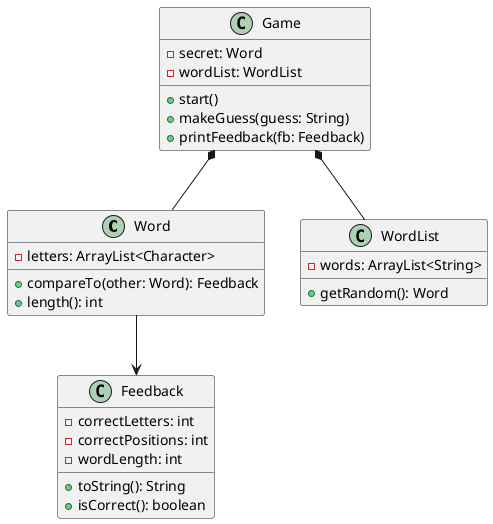

The diagram above was rendered by PlantUML. Its source (embedded in the PNG):
@startuml
class Word {
	-letters: ArrayList<Character>
	+compareTo(other: Word): Feedback
	+length(): int
}

class Feedback {
	-correctLetters: int
	-correctPositions: int
	-wordLength: int
	+toString(): String
	+isCorrect(): boolean
}

class WordList {
	-words: ArrayList<String>
	+getRandom(): Word
}

class Game {
	-secret: Word
	-wordList: WordList
	+start()
	+makeGuess(guess: String)
	+printFeedback(fb: Feedback)
}

Game *-- Word
Game *-- WordList
Word --> Feedback
@enduml